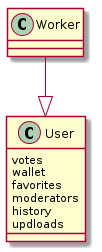

The diagram above was rendered by PlantUML. Its source (embedded in the PNG):
@startuml
class User {
     votes
      wallet
      favorites
      moderators
      history
      updloads
}
Worker --|> User
@enduml